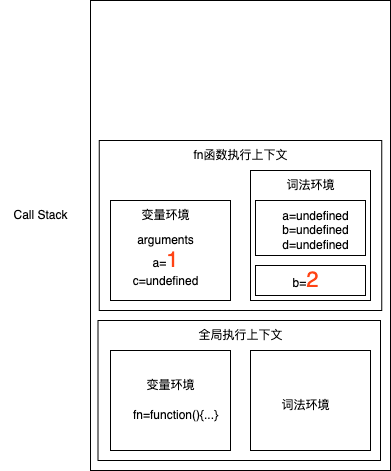

The diagram above was exported from draw.io. Its source (the exported page's mxGraphModel, read from the mxfile embedded in the PNG):
<mxGraphModel dx="946" dy="614" grid="1" gridSize="10" guides="1" tooltips="1" connect="1" arrows="1" fold="1" page="1" pageScale="1" pageWidth="1169" pageHeight="827" math="0" shadow="0">
  <root>
    <mxCell id="0" />
    <mxCell id="1" parent="0" />
    <mxCell id="A5PzqJQic_wDiax_E-PP-2" value="" style="rounded=0;whiteSpace=wrap;html=1;" vertex="1" parent="1">
      <mxGeometry x="380" y="50" width="300" height="470" as="geometry" />
    </mxCell>
    <mxCell id="A5PzqJQic_wDiax_E-PP-3" value="Call Stack" style="text;html=1;align=center;verticalAlign=middle;resizable=0;points=[];autosize=1;strokeColor=none;fillColor=none;" vertex="1" parent="1">
      <mxGeometry x="290" y="250" width="80" height="30" as="geometry" />
    </mxCell>
    <mxCell id="A5PzqJQic_wDiax_E-PP-4" value="" style="rounded=0;whiteSpace=wrap;html=1;" vertex="1" parent="1">
      <mxGeometry x="387.5" y="370" width="282.5" height="140" as="geometry" />
    </mxCell>
    <mxCell id="A5PzqJQic_wDiax_E-PP-5" value="" style="rounded=0;whiteSpace=wrap;html=1;" vertex="1" parent="1">
      <mxGeometry x="400" y="400" width="120" height="100" as="geometry" />
    </mxCell>
    <mxCell id="A5PzqJQic_wDiax_E-PP-7" value="全局执行上下文" style="text;html=1;align=center;verticalAlign=middle;resizable=0;points=[];autosize=1;strokeColor=none;fillColor=none;" vertex="1" parent="1">
      <mxGeometry x="475" y="370" width="110" height="30" as="geometry" />
    </mxCell>
    <mxCell id="A5PzqJQic_wDiax_E-PP-8" value="" style="rounded=0;whiteSpace=wrap;html=1;" vertex="1" parent="1">
      <mxGeometry x="540" y="400" width="120" height="100" as="geometry" />
    </mxCell>
    <mxCell id="A5PzqJQic_wDiax_E-PP-9" value="变量环境" style="text;html=1;align=center;verticalAlign=middle;resizable=0;points=[];autosize=1;strokeColor=none;fillColor=none;" vertex="1" parent="1">
      <mxGeometry x="425" y="420" width="70" height="30" as="geometry" />
    </mxCell>
    <mxCell id="A5PzqJQic_wDiax_E-PP-10" value="词法环境" style="text;html=1;align=center;verticalAlign=middle;resizable=0;points=[];autosize=1;strokeColor=none;fillColor=none;" vertex="1" parent="1">
      <mxGeometry x="560" y="440" width="70" height="30" as="geometry" />
    </mxCell>
    <mxCell id="A5PzqJQic_wDiax_E-PP-12" value="" style="rounded=0;whiteSpace=wrap;html=1;" vertex="1" parent="1">
      <mxGeometry x="388.75" y="190" width="282.5" height="170" as="geometry" />
    </mxCell>
    <mxCell id="A5PzqJQic_wDiax_E-PP-13" value="fn函数执行上下文" style="text;html=1;align=center;verticalAlign=middle;resizable=0;points=[];autosize=1;strokeColor=none;fillColor=none;" vertex="1" parent="1">
      <mxGeometry x="470" y="190" width="120" height="30" as="geometry" />
    </mxCell>
    <mxCell id="A5PzqJQic_wDiax_E-PP-14" value="" style="rounded=0;whiteSpace=wrap;html=1;" vertex="1" parent="1">
      <mxGeometry x="400" y="250" width="120" height="100" as="geometry" />
    </mxCell>
    <mxCell id="A5PzqJQic_wDiax_E-PP-15" value="" style="rounded=0;whiteSpace=wrap;html=1;" vertex="1" parent="1">
      <mxGeometry x="540" y="220" width="120" height="130" as="geometry" />
    </mxCell>
    <mxCell id="A5PzqJQic_wDiax_E-PP-16" value="变量环境" style="text;html=1;align=center;verticalAlign=middle;resizable=0;points=[];autosize=1;strokeColor=none;fillColor=none;" vertex="1" parent="1">
      <mxGeometry x="420" y="250" width="70" height="30" as="geometry" />
    </mxCell>
    <mxCell id="A5PzqJQic_wDiax_E-PP-18" value="arguments&lt;br&gt;a=&lt;font style=&quot;font-size: 22px;&quot; color=&quot;#ff4314&quot;&gt;1&lt;/font&gt;&lt;br&gt;c=undefined" style="text;html=1;align=center;verticalAlign=middle;resizable=0;points=[];autosize=1;strokeColor=none;fillColor=none;" vertex="1" parent="1">
      <mxGeometry x="410" y="275" width="90" height="70" as="geometry" />
    </mxCell>
    <mxCell id="A5PzqJQic_wDiax_E-PP-26" value="fn=function(){...}" style="text;html=1;align=center;verticalAlign=middle;resizable=0;points=[];autosize=1;strokeColor=none;fillColor=none;fontSize=12;fontColor=#000000;" vertex="1" parent="1">
      <mxGeometry x="410" y="450" width="110" height="30" as="geometry" />
    </mxCell>
    <mxCell id="A5PzqJQic_wDiax_E-PP-27" value="词法环境" style="text;html=1;align=center;verticalAlign=middle;resizable=0;points=[];autosize=1;strokeColor=none;fillColor=none;" vertex="1" parent="1">
      <mxGeometry x="565" y="220" width="70" height="30" as="geometry" />
    </mxCell>
    <mxCell id="A5PzqJQic_wDiax_E-PP-30" value="" style="rounded=0;whiteSpace=wrap;html=1;fontSize=22;fontColor=#FF4314;" vertex="1" parent="1">
      <mxGeometry x="545" y="315" width="110" height="30" as="geometry" />
    </mxCell>
    <mxCell id="A5PzqJQic_wDiax_E-PP-31" value="b=&lt;font style=&quot;font-size: 22px;&quot; color=&quot;#ff4314&quot;&gt;2&lt;/font&gt;" style="text;html=1;align=center;verticalAlign=middle;resizable=0;points=[];autosize=1;strokeColor=none;fillColor=none;fontSize=12;fontColor=#000000;" vertex="1" parent="1">
      <mxGeometry x="570" y="310" width="50" height="40" as="geometry" />
    </mxCell>
    <mxCell id="A5PzqJQic_wDiax_E-PP-32" value="" style="rounded=0;whiteSpace=wrap;html=1;fontSize=22;fontColor=#FF4314;" vertex="1" parent="1">
      <mxGeometry x="545" y="250" width="110" height="55" as="geometry" />
    </mxCell>
    <mxCell id="A5PzqJQic_wDiax_E-PP-33" value="a=undefined&lt;br&gt;b=undefined&lt;br&gt;d=undefined" style="text;html=1;align=center;verticalAlign=middle;resizable=0;points=[];autosize=1;strokeColor=none;fillColor=none;fontSize=12;fontColor=#000000;" vertex="1" parent="1">
      <mxGeometry x="560" y="250" width="90" height="60" as="geometry" />
    </mxCell>
  </root>
</mxGraphModel>